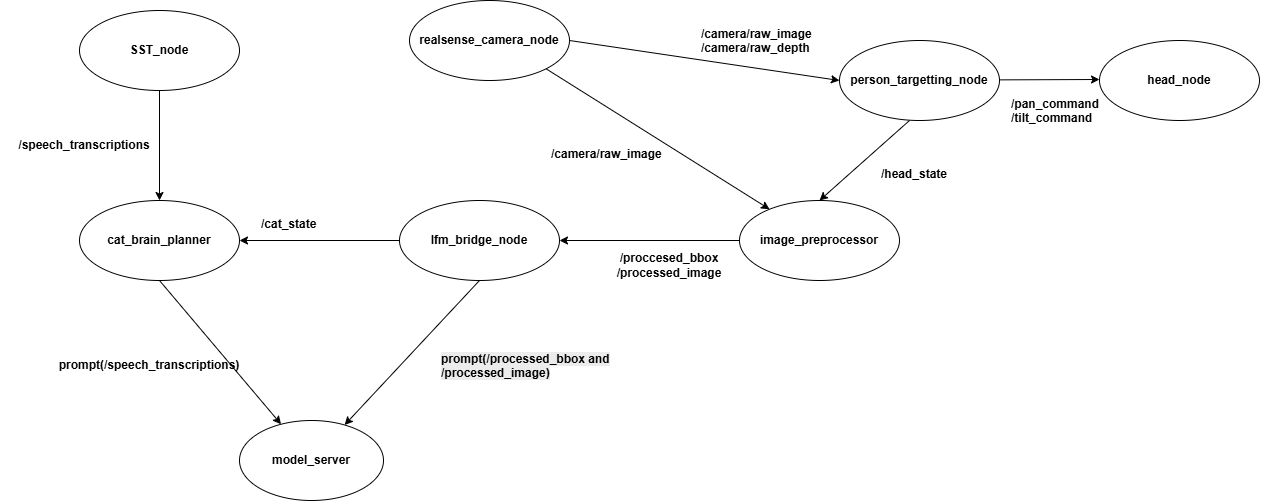

The diagram above was exported from draw.io. Its source (the exported page's mxGraphModel, read from the mxfile embedded in the PNG):
<mxGraphModel dx="1144" dy="624" grid="1" gridSize="10" guides="1" tooltips="1" connect="1" arrows="1" fold="1" page="1" pageScale="1" pageWidth="827" pageHeight="1169" math="0" shadow="0">
  <root>
    <mxCell id="0" />
    <mxCell id="1" parent="0" />
    <mxCell id="xeCWkieSBXg4CUfu3OXH-1" parent="1" style="ellipse;whiteSpace=wrap;html=1;" value="&lt;b&gt;realsense_camera_node&lt;/b&gt;" vertex="1">
      <mxGeometry height="80" width="160" x="440" y="10" as="geometry" />
    </mxCell>
    <mxCell id="xeCWkieSBXg4CUfu3OXH-2" parent="1" style="ellipse;whiteSpace=wrap;html=1;" value="&lt;b&gt;image_preprocessor&lt;/b&gt;" vertex="1">
      <mxGeometry height="80" width="160" x="770" y="210" as="geometry" />
    </mxCell>
    <mxCell id="xeCWkieSBXg4CUfu3OXH-3" parent="1" style="ellipse;whiteSpace=wrap;html=1;" value="&lt;b&gt;lfm_bridge_node&lt;/b&gt;" vertex="1">
      <mxGeometry height="80" width="160" x="430" y="210" as="geometry" />
    </mxCell>
    <mxCell id="xeCWkieSBXg4CUfu3OXH-5" parent="1" style="ellipse;whiteSpace=wrap;html=1;" value="&lt;b&gt;person_targetting_node&lt;/b&gt;" vertex="1">
      <mxGeometry height="80" width="160" x="870" y="50" as="geometry" />
    </mxCell>
    <mxCell id="xeCWkieSBXg4CUfu3OXH-7" parent="1" style="ellipse;whiteSpace=wrap;html=1;" value="&lt;b&gt;head_node&lt;/b&gt;" vertex="1">
      <mxGeometry height="80" width="160" x="1130" y="50" as="geometry" />
    </mxCell>
    <mxCell id="xeCWkieSBXg4CUfu3OXH-8" parent="1" style="ellipse;whiteSpace=wrap;html=1;" value="&lt;b&gt;cat_brain_planner&lt;/b&gt;" vertex="1">
      <mxGeometry height="80" width="160" x="110" y="210" as="geometry" />
    </mxCell>
    <mxCell id="xeCWkieSBXg4CUfu3OXH-9" parent="1" style="ellipse;whiteSpace=wrap;html=1;" value="&lt;b&gt;SST_node&lt;/b&gt;" vertex="1">
      <mxGeometry height="80" width="160" x="110" y="20" as="geometry" />
    </mxCell>
    <mxCell id="xeCWkieSBXg4CUfu3OXH-10" parent="1" style="ellipse;whiteSpace=wrap;html=1;" value="&lt;b&gt;model_server&lt;/b&gt;" vertex="1">
      <mxGeometry height="80" width="144" x="270" y="430" as="geometry" />
    </mxCell>
    <mxCell id="xeCWkieSBXg4CUfu3OXH-11" edge="1" parent="1" style="endArrow=classic;html=1;rounded=0;entryX=0.5;entryY=0;entryDx=0;entryDy=0;" target="xeCWkieSBXg4CUfu3OXH-8" value="">
      <mxGeometry height="50" relative="1" width="50" as="geometry">
        <mxPoint x="190" y="100" as="sourcePoint" />
        <mxPoint x="260" y="100" as="targetPoint" />
      </mxGeometry>
    </mxCell>
    <mxCell id="xeCWkieSBXg4CUfu3OXH-14" edge="1" parent="1" style="endArrow=classic;html=1;rounded=0;exitX=0.455;exitY=0.997;exitDx=0;exitDy=0;exitPerimeter=0;entryX=1;entryY=0.5;entryDx=0;entryDy=0;" target="xeCWkieSBXg4CUfu3OXH-8" value="">
      <mxGeometry height="50" relative="1" width="50" as="geometry">
        <mxPoint x="430" y="250" as="sourcePoint" />
        <mxPoint x="277" y="251" as="targetPoint" />
      </mxGeometry>
    </mxCell>
    <mxCell id="xeCWkieSBXg4CUfu3OXH-15" edge="1" parent="1" style="endArrow=classic;html=1;rounded=0;exitX=0.455;exitY=0.997;exitDx=0;exitDy=0;exitPerimeter=0;" target="xeCWkieSBXg4CUfu3OXH-10" value="">
      <mxGeometry height="50" relative="1" width="50" as="geometry">
        <mxPoint x="190" y="290" as="sourcePoint" />
        <mxPoint x="197" y="410" as="targetPoint" />
      </mxGeometry>
    </mxCell>
    <mxCell id="xeCWkieSBXg4CUfu3OXH-16" edge="1" parent="1" source="xeCWkieSBXg4CUfu3OXH-3" style="endArrow=classic;html=1;rounded=0;exitX=0.5;exitY=1;exitDx=0;exitDy=0;" target="xeCWkieSBXg4CUfu3OXH-10" value="">
      <mxGeometry height="50" relative="1" width="50" as="geometry">
        <mxPoint x="560" y="330" as="sourcePoint" />
        <mxPoint x="567" y="450" as="targetPoint" />
      </mxGeometry>
    </mxCell>
    <mxCell id="xeCWkieSBXg4CUfu3OXH-17" edge="1" parent="1" source="xeCWkieSBXg4CUfu3OXH-1" style="endArrow=classic;html=1;rounded=0;exitX=1;exitY=1;exitDx=0;exitDy=0;" target="xeCWkieSBXg4CUfu3OXH-2" value="">
      <mxGeometry height="50" relative="1" width="50" as="geometry">
        <mxPoint x="790" y="270" as="sourcePoint" />
        <mxPoint x="797" y="390" as="targetPoint" />
      </mxGeometry>
    </mxCell>
    <mxCell id="xeCWkieSBXg4CUfu3OXH-18" edge="1" parent="1" style="endArrow=classic;html=1;rounded=0;exitX=0.455;exitY=0.997;exitDx=0;exitDy=0;exitPerimeter=0;entryX=0;entryY=0.5;entryDx=0;entryDy=0;" target="xeCWkieSBXg4CUfu3OXH-5" value="">
      <mxGeometry height="50" relative="1" width="50" as="geometry">
        <mxPoint x="600" y="50" as="sourcePoint" />
        <mxPoint x="607" y="170" as="targetPoint" />
      </mxGeometry>
    </mxCell>
    <mxCell id="xeCWkieSBXg4CUfu3OXH-19" edge="1" parent="1" style="endArrow=classic;html=1;rounded=0;exitX=1;exitY=0.5;exitDx=0;exitDy=0;" value="">
      <mxGeometry height="50" relative="1" width="50" as="geometry">
        <mxPoint x="1030" y="89.37000000000012" as="sourcePoint" />
        <mxPoint x="1130" y="89" as="targetPoint" />
      </mxGeometry>
    </mxCell>
    <mxCell id="xeCWkieSBXg4CUfu3OXH-20" edge="1" parent="1" source="xeCWkieSBXg4CUfu3OXH-2" style="endArrow=classic;html=1;rounded=0;exitX=0;exitY=0.5;exitDx=0;exitDy=0;entryX=1;entryY=0.5;entryDx=0;entryDy=0;" target="xeCWkieSBXg4CUfu3OXH-3" value="">
      <mxGeometry height="50" relative="1" width="50" as="geometry">
        <mxPoint x="720" y="180" as="sourcePoint" />
        <mxPoint x="727" y="300" as="targetPoint" />
      </mxGeometry>
    </mxCell>
    <mxCell id="xeCWkieSBXg4CUfu3OXH-21" parent="1" style="text;html=1;whiteSpace=wrap;strokeColor=none;fillColor=none;align=center;verticalAlign=middle;rounded=0;" value="&lt;b&gt;/speech_transcriptions&lt;/b&gt;" vertex="1">
      <mxGeometry height="50" width="170" x="30" y="130" as="geometry" />
    </mxCell>
    <mxCell id="xeCWkieSBXg4CUfu3OXH-23" parent="1" style="text;whiteSpace=wrap;html=1;" value="&lt;b style=&quot;forced-color-adjust: none; color: rgb(0, 0, 0); font-family: Helvetica; font-size: 12px; font-style: normal; font-variant-ligatures: normal; font-variant-caps: normal; letter-spacing: normal; orphans: 2; text-align: center; text-indent: 0px; text-transform: none; widows: 2; word-spacing: 0px; -webkit-text-stroke-width: 0px; white-space: normal; text-decoration-thickness: initial; text-decoration-style: initial; text-decoration-color: initial; background-color: rgb(255, 255, 255);&quot;&gt;/camera/raw_image&lt;/b&gt;" vertex="1">
      <mxGeometry height="40" width="160" x="580" y="150" as="geometry" />
    </mxCell>
    <mxCell id="xeCWkieSBXg4CUfu3OXH-24" parent="1" style="text;whiteSpace=wrap;html=1;" value="&lt;b style=&quot;forced-color-adjust: none; color: rgb(0, 0, 0); font-family: Helvetica; font-size: 12px; font-style: normal; font-variant-ligatures: normal; font-variant-caps: normal; letter-spacing: normal; orphans: 2; text-align: center; text-indent: 0px; text-transform: none; widows: 2; word-spacing: 0px; -webkit-text-stroke-width: 0px; white-space: normal; text-decoration-thickness: initial; text-decoration-style: initial; text-decoration-color: initial; background-color: rgb(255, 255, 255);&quot;&gt;/camera/raw_image&lt;/b&gt;&lt;div&gt;&lt;b style=&quot;forced-color-adjust: none; color: rgb(0, 0, 0); font-family: Helvetica; font-size: 12px; font-style: normal; font-variant-ligatures: normal; font-variant-caps: normal; letter-spacing: normal; orphans: 2; text-align: center; text-indent: 0px; text-transform: none; widows: 2; word-spacing: 0px; -webkit-text-stroke-width: 0px; white-space: normal; text-decoration-thickness: initial; text-decoration-style: initial; text-decoration-color: initial; background-color: rgb(255, 255, 255);&quot;&gt;/camera/raw_depth&lt;/b&gt;&lt;/div&gt;" vertex="1">
      <mxGeometry height="40" width="160" x="730" y="30" as="geometry" />
    </mxCell>
    <mxCell id="xeCWkieSBXg4CUfu3OXH-25" parent="1" style="text;whiteSpace=wrap;html=1;" value="&lt;div style=&quot;text-align: center;&quot;&gt;&lt;span style=&quot;color: light-dark(rgb(0, 0, 0), rgb(255, 255, 255)); background-color: rgb(255, 255, 255);&quot;&gt;&lt;b&gt;/pan_command&lt;/b&gt;&lt;/span&gt;&lt;/div&gt;&lt;div style=&quot;&quot;&gt;&lt;span style=&quot;color: light-dark(rgb(0, 0, 0), rgb(255, 255, 255)); background-color: rgb(255, 255, 255);&quot;&gt;&lt;b&gt;/tilt_command&lt;/b&gt;&lt;/span&gt;&lt;/div&gt;" vertex="1">
      <mxGeometry height="40" width="160" x="1040" y="100" as="geometry" />
    </mxCell>
    <mxCell id="xeCWkieSBXg4CUfu3OXH-32" edge="1" parent="1" source="xeCWkieSBXg4CUfu3OXH-2" style="endArrow=none;html=1;rounded=0;exitX=0.5;exitY=0;exitDx=0;exitDy=0;startArrow=classic;startFill=1;endFill=0;" value="">
      <mxGeometry height="50" relative="1" width="50" as="geometry">
        <mxPoint x="890" y="180" as="sourcePoint" />
        <mxPoint x="940" y="130" as="targetPoint" />
      </mxGeometry>
    </mxCell>
    <mxCell id="xeCWkieSBXg4CUfu3OXH-33" parent="1" style="text;whiteSpace=wrap;html=1;" value="&lt;div style=&quot;text-align: center;&quot;&gt;&lt;span style=&quot;background-color: rgb(255, 255, 255);&quot;&gt;&lt;b&gt;/head_state&lt;/b&gt;&lt;/span&gt;&lt;/div&gt;" vertex="1">
      <mxGeometry height="40" width="160" x="910" y="170" as="geometry" />
    </mxCell>
    <mxCell id="xeCWkieSBXg4CUfu3OXH-35" parent="1" style="text;html=1;whiteSpace=wrap;strokeColor=none;fillColor=none;align=center;verticalAlign=middle;rounded=0;" value="&lt;b&gt;/proccesed_bbox&lt;/b&gt;&lt;div style=&quot;text-align: left;&quot;&gt;/&lt;b&gt;processed_image&lt;/b&gt;&lt;/div&gt;" vertex="1">
      <mxGeometry height="70" width="60" x="670" y="240" as="geometry" />
    </mxCell>
    <mxCell id="xeCWkieSBXg4CUfu3OXH-36" parent="1" style="text;whiteSpace=wrap;html=1;" value="&lt;div style=&quot;text-align: center;&quot;&gt;&lt;span style=&quot;background-color: transparent; color: light-dark(rgb(0, 0, 0), rgb(255, 255, 255));&quot;&gt;&lt;b&gt;/cat_state&lt;/b&gt;&lt;/span&gt;&lt;/div&gt;" vertex="1">
      <mxGeometry height="50" width="140" x="290" y="220" as="geometry" />
    </mxCell>
    <mxCell id="xeCWkieSBXg4CUfu3OXH-37" parent="1" style="text;html=1;whiteSpace=wrap;strokeColor=none;fillColor=none;align=center;verticalAlign=middle;rounded=0;" value="&lt;b&gt;prompt(/speech_transcriptions)&lt;/b&gt;" vertex="1">
      <mxGeometry height="30" width="60" x="150" y="360" as="geometry" />
    </mxCell>
    <mxCell id="xeCWkieSBXg4CUfu3OXH-40" parent="1" style="text;whiteSpace=wrap;html=1;" value="&lt;b style=&quot;forced-color-adjust: none; color: rgb(0, 0, 0); font-family: Helvetica; font-size: 12px; font-style: normal; font-variant-ligatures: normal; font-variant-caps: normal; letter-spacing: normal; orphans: 2; text-align: center; text-indent: 0px; text-transform: none; widows: 2; word-spacing: 0px; -webkit-text-stroke-width: 0px; white-space: normal; background-color: rgb(236, 236, 236); text-decoration-thickness: initial; text-decoration-style: initial; text-decoration-color: initial;&quot;&gt;prompt(/processed_bbox and /processed_image)&lt;/b&gt;" vertex="1">
      <mxGeometry height="40" width="210" x="470" y="355" as="geometry" />
    </mxCell>
  </root>
</mxGraphModel>